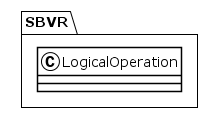

The diagram above was rendered by PlantUML. Its source (embedded in the PNG):
@startuml
!theme plain
package SBVR {
class LogicalOperation {
}
}
@enduml